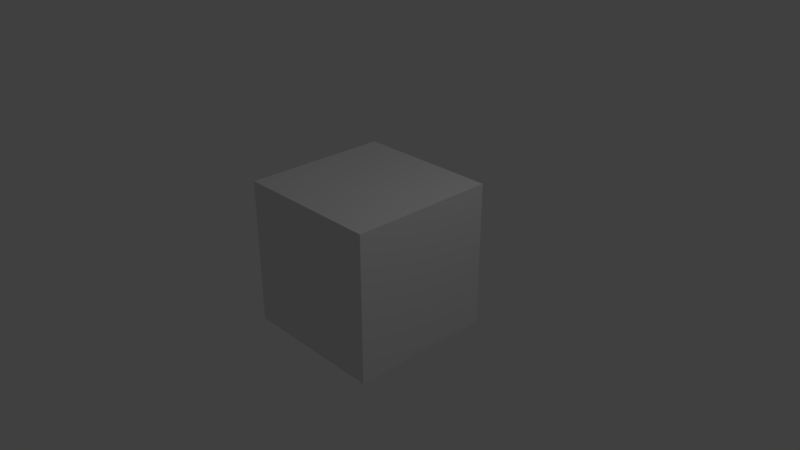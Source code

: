 # Source: cube.blend  (saved by Blender 2.78.0; exported with 4.5.12 LTS)
import bpy
from mathutils import Matrix  # noqa: F401  (used for matrix-valued properties, if any)

bpy.ops.wm.read_factory_settings(use_empty=True)
scene = bpy.context.scene
scene.name = 'Scene'

# ---- collections
col_collection_1 = bpy.data.collections.new('Collection 1'); scene.collection.children.link(col_collection_1)

# ---- materials (node trees are filled in below, after node groups)
mat_material = bpy.data.materials.new('Material')
mat_material.alpha_threshold = 0.0
mat_material.use_transparent_shadow = False
mat_material.roughness = 0.5
mat_material.line_color = (0.0, 0.0, 0.0, 1.0)

# ---- material node trees

# ---- world
world_world = bpy.data.worlds.new('World'); scene.world = world_world
world_world.color = (0.05088, 0.05088, 0.05088)
world_world.use_sun_shadow = False
world_world.sun_shadow_jitter_overblur = 0.0
world_world.cycles.sampling_method = 'MANUAL'

# ---- cameras
cam_camera = bpy.data.cameras.new('Camera')
cam_camera.clip_end = 100.0
cam_camera.lens = 35.0
cam_camera.sensor_width = 32.0
cam_camera.sensor_height = 18.0
cam_camera.ortho_scale = 7.314
cam_camera.dof.focus_distance = 0.0
cam_camera.dof.aperture_fstop = 128.0

# ---- lights
light_lamp = bpy.data.lights.new('Lamp', 'POINT')
light_lamp.transmission_factor = 0.0
light_lamp.cutoff_distance = 30.0
light_lamp.energy = 100.0
light_lamp.shadow_buffer_clip_start = 1.001
light_lamp.shadow_soft_size = 0.1
light_lamp.shadow_maximum_resolution = 0.006
light_lamp.use_absolute_resolution = True

# ---- meshes
me_cube = bpy.data.meshes.new('Cube')
me_cube.from_pydata([(1.0, 1.0, -1.0), (1.0, -1.0, -1.0), (-1.0, -1.0, -1.0), (-1.0, 1.0, -1.0), (1.0, 1.0, 1.0), (1.0, -1.0, 1.0), (-1.0, -1.0, 1.0), (-1.0, 1.0, 1.0)], [], [(0, 1, 2, 3), (4, 7, 6, 5), (0, 4, 5, 1), (1, 5, 6, 2), (2, 6, 7, 3), (4, 0, 3, 7)])
_uv = me_cube.uv_layers.new(name='UVMap')
_uv.uv.foreach_set('vector', [0.6066, 0.5179, 0.6066, 0.7332, 0.3913, 0.7332, 0.3913, 0.5179, 0.6066, 0.3027, 0.3913, 0.3027, 0.3913, 0.08743, 0.6066, 0.08743, 0.6066, 0.5179, 0.8218, 0.5179, 0.8218, 0.7332, 0.6066, 0.7332, 0.6066, 0.7332, 0.6066, 0.9484, 0.3913, 0.9484, 0.3913, 0.7332, 0.3913, 0.7332, 0.1761, 0.7332, 0.1761, 0.5179, 0.3913, 0.5179, 0.6066, 0.3027, 0.6066, 0.5179, 0.3913, 0.5179, 0.3913, 0.3027])
me_cube.materials.append(mat_material)
me_cube.use_remesh_preserve_volume = False
me_cube.use_remesh_preserve_attributes = False
me_cube.use_mirror_vertex_groups = False
me_cube.update()

# ---- objects
ob_cube = bpy.data.objects.new('Cube', me_cube)
ob_lamp = bpy.data.objects.new('Lamp', light_lamp)
ob_camera = bpy.data.objects.new('Camera', cam_camera)

# ---- transforms, parenting, visibility, modifiers, constraints
ob_cube.location = (0.0, 0.0, 0.0)
ob_cube.lock_rotations_4d = False
ob_cube.empty_display_type = 'ARROWS'
ob_cube.lineart.crease_threshold = 0.0
ob_lamp.location = (4.076, 1.005, 5.904)
ob_lamp.rotation_euler = (0.6503, 0.05522, 1.866)
ob_lamp.lock_rotations_4d = False
ob_lamp.empty_display_type = 'ARROWS'
ob_lamp.color = (0.0, 0.0, 0.0, 0.0)
ob_lamp.lineart.crease_threshold = 0.0
ob_camera.location = (7.481, -6.508, 5.344)
ob_camera.rotation_euler = (1.109, 0.0, 0.8149)
ob_camera.lock_rotations_4d = False
ob_camera.empty_display_type = 'ARROWS'
ob_camera.color = (0.0, 0.0, 0.0, 0.0)
ob_camera.display_type = 'WIRE'
ob_camera.lineart.crease_threshold = 0.0

# ---- collection membership
col_collection_1.objects.link(ob_cube)
col_collection_1.objects.link(ob_lamp)
col_collection_1.objects.link(ob_camera)

# ---- scene / render settings (as saved in the file)
scene.camera = ob_camera
scene.frame_start = 1; scene.frame_end = 250; scene.frame_set(1)
scene.render.engine = 'BLENDER_EEVEE_NEXT'
scene.render.resolution_percentage = 50
scene.render.dither_intensity = 0.0
scene.cycles.use_denoising = False
scene.cycles.samples = 128
scene.cycles.sampling_pattern = 'TABULATED_SOBOL'
scene.cycles.light_sampling_threshold = 0.0
scene.cycles.use_adaptive_sampling = False
scene.cycles.use_light_tree = False
scene.cycles.blur_glossy = 0.0
scene.cycles.sample_clamp_indirect = 0.0
scene.view_settings.view_transform = 'Standard'
bpy.context.view_layer.update()
